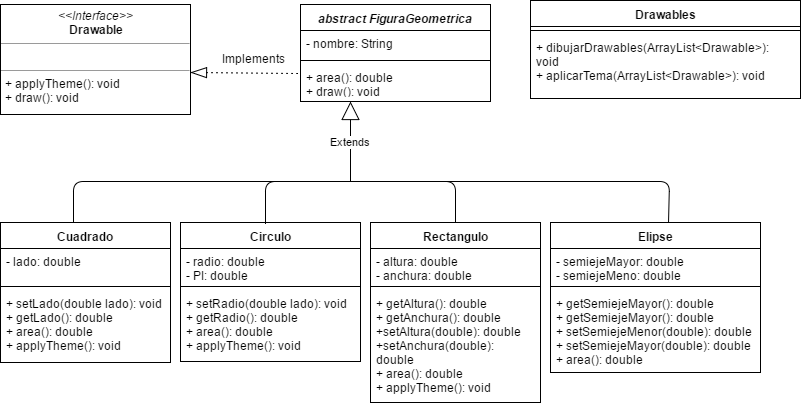

The diagram above was exported from draw.io. Its source (the exported page's mxGraphModel, read from the mxfile embedded in the PNG):
<mxGraphModel dx="1426" dy="783" grid="1" gridSize="10" guides="1" tooltips="1" connect="1" arrows="1" fold="1" page="1" pageScale="1" pageWidth="826" pageHeight="1169" background="#ffffff" math="0" shadow="0">
  <root>
    <mxCell id="0" />
    <mxCell id="1" parent="0" />
    <mxCell id="6" value="&lt;i&gt;abstract FiguraGeometrica&lt;/i&gt;" style="swimlane;html=1;fontStyle=1;align=center;verticalAlign=top;childLayout=stackLayout;horizontal=1;startSize=26;horizontalStack=0;resizeParent=1;resizeLast=0;collapsible=1;marginBottom=0;swimlaneFillColor=#ffffff;" parent="1" vertex="1">
      <mxGeometry x="310" y="223" width="190" height="97" as="geometry">
        <mxRectangle x="270" y="283" width="180" height="26" as="alternateBounds" />
      </mxGeometry>
    </mxCell>
    <mxCell id="7" value="- nombre: String" style="text;html=1;strokeColor=none;fillColor=none;align=left;verticalAlign=top;spacingLeft=4;spacingRight=4;whiteSpace=wrap;overflow=hidden;rotatable=0;points=[[0,0.5],[1,0.5]];portConstraint=eastwest;" parent="6" vertex="1">
      <mxGeometry y="26" width="190" height="26" as="geometry" />
    </mxCell>
    <mxCell id="8" value="" style="line;html=1;strokeWidth=1;fillColor=none;align=left;verticalAlign=middle;spacingTop=-1;spacingLeft=3;spacingRight=3;rotatable=0;labelPosition=right;points=[];portConstraint=eastwest;" parent="6" vertex="1">
      <mxGeometry y="52" width="190" height="8" as="geometry" />
    </mxCell>
    <mxCell id="9" value="+ area(): double&lt;div&gt;&lt;span&gt;+ draw(): void&lt;/span&gt;&lt;br&gt;&lt;/div&gt;" style="text;html=1;strokeColor=none;fillColor=none;align=left;verticalAlign=top;spacingLeft=4;spacingRight=4;whiteSpace=wrap;overflow=hidden;rotatable=0;points=[[0,0.5],[1,0.5]];portConstraint=eastwest;" parent="6" vertex="1">
      <mxGeometry y="60" width="190" height="30" as="geometry" />
    </mxCell>
    <mxCell id="10" value="Drawables" style="swimlane;html=1;fontStyle=1;align=center;verticalAlign=top;childLayout=stackLayout;horizontal=1;startSize=26;horizontalStack=0;resizeParent=1;resizeLast=0;collapsible=1;marginBottom=0;swimlaneFillColor=#ffffff;" parent="1" vertex="1">
      <mxGeometry x="540" y="219" width="270" height="98" as="geometry" />
    </mxCell>
    <mxCell id="12" value="" style="line;html=1;strokeWidth=1;fillColor=none;align=left;verticalAlign=middle;spacingTop=-1;spacingLeft=3;spacingRight=3;rotatable=0;labelPosition=right;points=[];portConstraint=eastwest;" parent="10" vertex="1">
      <mxGeometry y="26" width="270" height="8" as="geometry" />
    </mxCell>
    <mxCell id="13" value="+ dibujarDrawables(ArrayList&amp;lt;Drawable&amp;gt;): void&lt;div&gt;&lt;span&gt;+&amp;nbsp;&lt;/span&gt;&lt;span&gt;aplicarTema&lt;/span&gt;&lt;span&gt;(&lt;/span&gt;&lt;span&gt;ArrayList&amp;lt;&lt;span&gt;Drawable&lt;/span&gt;&amp;gt;&lt;/span&gt;&lt;span&gt;): void&lt;/span&gt;&lt;br&gt;&lt;/div&gt;" style="text;html=1;strokeColor=none;fillColor=none;align=left;verticalAlign=top;spacingLeft=4;spacingRight=4;whiteSpace=wrap;overflow=hidden;rotatable=0;points=[[0,0.5],[1,0.5]];portConstraint=eastwest;" parent="10" vertex="1">
      <mxGeometry y="34" width="270" height="60" as="geometry" />
    </mxCell>
    <mxCell id="14" value="&lt;p style=&quot;margin: 0px ; margin-top: 4px ; text-align: center&quot;&gt;&lt;i&gt;&amp;lt;&amp;lt;Interface&amp;gt;&amp;gt;&lt;/i&gt;&lt;br&gt;&lt;b&gt;Drawable&lt;/b&gt;&lt;/p&gt;&lt;hr size=&quot;1&quot;&gt;&lt;p style=&quot;margin: 0px ; margin-left: 4px&quot;&gt;&lt;br&gt;&lt;/p&gt;&lt;hr size=&quot;1&quot;&gt;&lt;p style=&quot;margin: 0px ; margin-left: 4px&quot;&gt;+ applyTheme():&amp;nbsp;&lt;span&gt;void&lt;/span&gt;&lt;/p&gt;&lt;p style=&quot;margin: 0px ; margin-left: 4px&quot;&gt;+ draw(): void&lt;br&gt;&lt;/p&gt;" style="verticalAlign=top;align=left;overflow=fill;fontSize=12;fontFamily=Helvetica;html=1;" parent="1" vertex="1">
      <mxGeometry x="10" y="223" width="190" height="110" as="geometry" />
    </mxCell>
    <mxCell id="20" value="Cuadrado" style="swimlane;html=1;fontStyle=1;align=center;verticalAlign=top;childLayout=stackLayout;horizontal=1;startSize=26;horizontalStack=0;resizeParent=1;resizeLast=0;collapsible=1;marginBottom=0;swimlaneFillColor=#ffffff;" parent="1" vertex="1">
      <mxGeometry x="10" y="441" width="170" height="140" as="geometry" />
    </mxCell>
    <mxCell id="21" value="- lado: double" style="text;html=1;strokeColor=none;fillColor=none;align=left;verticalAlign=top;spacingLeft=4;spacingRight=4;whiteSpace=wrap;overflow=hidden;rotatable=0;points=[[0,0.5],[1,0.5]];portConstraint=eastwest;" parent="20" vertex="1">
      <mxGeometry y="26" width="170" height="34" as="geometry" />
    </mxCell>
    <mxCell id="22" value="" style="line;html=1;strokeWidth=1;fillColor=none;align=left;verticalAlign=middle;spacingTop=-1;spacingLeft=3;spacingRight=3;rotatable=0;labelPosition=right;points=[];portConstraint=eastwest;" parent="20" vertex="1">
      <mxGeometry y="60" width="170" height="8" as="geometry" />
    </mxCell>
    <mxCell id="23" value="+ setLado(double lado): void&lt;div&gt;+ getLado&lt;span&gt;(): double&lt;/span&gt;&lt;/div&gt;&lt;div&gt;+ area&lt;span&gt;(): double&lt;/span&gt;&lt;/div&gt;&lt;div&gt;+ applyTheme&lt;span&gt;(): void&lt;/span&gt;&lt;/div&gt;&lt;div&gt;&lt;span&gt;&lt;br&gt;&lt;/span&gt;&lt;/div&gt;" style="text;html=1;strokeColor=none;fillColor=none;align=left;verticalAlign=top;spacingLeft=4;spacingRight=4;whiteSpace=wrap;overflow=hidden;rotatable=0;points=[[0,0.5],[1,0.5]];portConstraint=eastwest;" parent="20" vertex="1">
      <mxGeometry y="68" width="170" height="72" as="geometry" />
    </mxCell>
    <mxCell id="24" value="Circulo" style="swimlane;html=1;fontStyle=1;align=center;verticalAlign=top;childLayout=stackLayout;horizontal=1;startSize=26;horizontalStack=0;resizeParent=1;resizeLast=0;collapsible=1;marginBottom=0;swimlaneFillColor=#ffffff;" parent="1" vertex="1">
      <mxGeometry x="190" y="441" width="180" height="139" as="geometry" />
    </mxCell>
    <mxCell id="25" value="- radio: double&lt;div&gt;- PI:&amp;nbsp;&lt;span&gt;double&lt;/span&gt;&lt;/div&gt;" style="text;html=1;strokeColor=none;fillColor=none;align=left;verticalAlign=top;spacingLeft=4;spacingRight=4;whiteSpace=wrap;overflow=hidden;rotatable=0;points=[[0,0.5],[1,0.5]];portConstraint=eastwest;" parent="24" vertex="1">
      <mxGeometry y="26" width="180" height="34" as="geometry" />
    </mxCell>
    <mxCell id="26" value="" style="line;html=1;strokeWidth=1;fillColor=none;align=left;verticalAlign=middle;spacingTop=-1;spacingLeft=3;spacingRight=3;rotatable=0;labelPosition=right;points=[];portConstraint=eastwest;" parent="24" vertex="1">
      <mxGeometry y="60" width="180" height="8" as="geometry" />
    </mxCell>
    <mxCell id="27" value="+ setRadio(double lado): void&lt;div&gt;+ getRadio&lt;span&gt;(): double&lt;/span&gt;&lt;/div&gt;&lt;div&gt;+ area&lt;span&gt;(): double&lt;/span&gt;&lt;/div&gt;&lt;div&gt;+ applyTheme&lt;span&gt;(): void&lt;/span&gt;&lt;/div&gt;&lt;div&gt;&lt;span&gt;&lt;br&gt;&lt;/span&gt;&lt;/div&gt;" style="text;html=1;strokeColor=none;fillColor=none;align=left;verticalAlign=top;spacingLeft=4;spacingRight=4;whiteSpace=wrap;overflow=hidden;rotatable=0;points=[[0,0.5],[1,0.5]];portConstraint=eastwest;" parent="24" vertex="1">
      <mxGeometry y="68" width="180" height="62" as="geometry" />
    </mxCell>
    <mxCell id="28" value="Rectangulo" style="swimlane;html=1;fontStyle=1;align=center;verticalAlign=top;childLayout=stackLayout;horizontal=1;startSize=26;horizontalStack=0;resizeParent=1;resizeLast=0;collapsible=1;marginBottom=0;swimlaneFillColor=#ffffff;" parent="1" vertex="1">
      <mxGeometry x="380" y="441" width="170" height="180" as="geometry" />
    </mxCell>
    <mxCell id="29" value="- altura: double&lt;div&gt;- anchura:&amp;nbsp;&lt;span&gt;double&lt;/span&gt;&lt;/div&gt;" style="text;html=1;strokeColor=none;fillColor=none;align=left;verticalAlign=top;spacingLeft=4;spacingRight=4;whiteSpace=wrap;overflow=hidden;rotatable=0;points=[[0,0.5],[1,0.5]];portConstraint=eastwest;" parent="28" vertex="1">
      <mxGeometry y="26" width="170" height="34" as="geometry" />
    </mxCell>
    <mxCell id="30" value="" style="line;html=1;strokeWidth=1;fillColor=none;align=left;verticalAlign=middle;spacingTop=-1;spacingLeft=3;spacingRight=3;rotatable=0;labelPosition=right;points=[];portConstraint=eastwest;" parent="28" vertex="1">
      <mxGeometry y="60" width="170" height="8" as="geometry" />
    </mxCell>
    <mxCell id="31" value="&lt;div&gt;+ getAltura&lt;span&gt;(): double&lt;/span&gt;&lt;/div&gt;&lt;div&gt;+ getAnchura&lt;span&gt;(): double&lt;/span&gt;&lt;/div&gt;&lt;div&gt;+setAltura&lt;span&gt;(double): double&lt;/span&gt;&lt;/div&gt;&lt;div&gt;+setAnchura&lt;span&gt;(double): double&lt;/span&gt;&lt;/div&gt;&lt;div&gt;+ area&lt;span&gt;(): double&lt;/span&gt;&lt;/div&gt;&lt;div&gt;+ applyTheme&lt;span&gt;(): void&lt;/span&gt;&lt;/div&gt;&lt;div&gt;&lt;span&gt;&lt;br&gt;&lt;/span&gt;&lt;/div&gt;" style="text;html=1;strokeColor=none;fillColor=none;align=left;verticalAlign=top;spacingLeft=4;spacingRight=4;whiteSpace=wrap;overflow=hidden;rotatable=0;points=[[0,0.5],[1,0.5]];portConstraint=eastwest;" parent="28" vertex="1">
      <mxGeometry y="68" width="170" height="112" as="geometry" />
    </mxCell>
    <mxCell id="5540e21d474ed57-33" value="Extends" style="endArrow=block;endSize=16;endFill=0;html=1;" parent="1" edge="1">
      <mxGeometry width="160" relative="1" as="geometry">
        <mxPoint x="360" y="400" as="sourcePoint" />
        <mxPoint x="360" y="320" as="targetPoint" />
      </mxGeometry>
    </mxCell>
    <mxCell id="5540e21d474ed57-35" value="" style="endArrow=none;html=1;" parent="1" edge="1">
      <mxGeometry width="50" height="50" relative="1" as="geometry">
        <mxPoint x="83" y="440" as="sourcePoint" />
        <mxPoint x="330" y="400" as="targetPoint" />
        <Array as="points">
          <mxPoint x="83" y="400" />
        </Array>
      </mxGeometry>
    </mxCell>
    <mxCell id="5540e21d474ed57-36" value="" style="endArrow=none;html=1;exitX=0.563;exitY=0.006;exitPerimeter=0;" parent="1" source="16" edge="1">
      <mxGeometry width="50" height="50" relative="1" as="geometry">
        <mxPoint x="390" y="410" as="sourcePoint" />
        <mxPoint x="330" y="400" as="targetPoint" />
        <Array as="points">
          <mxPoint x="679" y="400" />
        </Array>
      </mxGeometry>
    </mxCell>
    <mxCell id="5540e21d474ed57-37" value="" style="endArrow=none;html=1;exitX=0.5;exitY=0;" parent="1" source="28" edge="1">
      <mxGeometry width="50" height="50" relative="1" as="geometry">
        <mxPoint x="430" y="430" as="sourcePoint" />
        <mxPoint x="330" y="400" as="targetPoint" />
        <Array as="points">
          <mxPoint x="465" y="400" />
        </Array>
      </mxGeometry>
    </mxCell>
    <mxCell id="5540e21d474ed57-38" value="" style="endArrow=none;html=1;exitX=0.471;exitY=0.009;exitPerimeter=0;" parent="1" source="24" edge="1">
      <mxGeometry width="50" height="50" relative="1" as="geometry">
        <mxPoint x="510" y="430" as="sourcePoint" />
        <mxPoint x="330" y="400" as="targetPoint" />
        <Array as="points">
          <mxPoint x="275" y="400" />
        </Array>
      </mxGeometry>
    </mxCell>
    <mxCell id="5540e21d474ed57-39" value="" style="endArrow=none;html=1;dashed=1;dashPattern=1 4;startArrow=blockThin;startFill=0;exitX=1;exitY=0.618;strokeWidth=1;endSize=15;startSize=14;exitPerimeter=0;entryX=-0.016;entryY=0.3;entryPerimeter=0;" parent="1" source="14" target="9" edge="1">
      <mxGeometry width="50" height="50" relative="1" as="geometry">
        <mxPoint x="270" y="180" as="sourcePoint" />
        <mxPoint x="300" y="284" as="targetPoint" />
      </mxGeometry>
    </mxCell>
    <mxCell id="16" value="Elipse&lt;div&gt;&lt;br&gt;&lt;/div&gt;" style="swimlane;html=1;fontStyle=1;align=center;verticalAlign=top;childLayout=stackLayout;horizontal=1;startSize=26;horizontalStack=0;resizeParent=1;resizeLast=0;collapsible=1;marginBottom=0;swimlaneFillColor=#ffffff;" parent="1" vertex="1">
      <mxGeometry x="560" y="441" width="210" height="150" as="geometry" />
    </mxCell>
    <mxCell id="17" value="- semiejeMayor: double&lt;div&gt;- semiejeMeno:&amp;nbsp;&lt;span&gt;double&lt;/span&gt;&lt;/div&gt;" style="text;html=1;strokeColor=none;fillColor=none;align=left;verticalAlign=top;spacingLeft=4;spacingRight=4;whiteSpace=wrap;overflow=hidden;rotatable=0;points=[[0,0.5],[1,0.5]];portConstraint=eastwest;" parent="16" vertex="1">
      <mxGeometry y="26" width="210" height="34" as="geometry" />
    </mxCell>
    <mxCell id="18" value="" style="line;html=1;strokeWidth=1;fillColor=none;align=left;verticalAlign=middle;spacingTop=-1;spacingLeft=3;spacingRight=3;rotatable=0;labelPosition=right;points=[];portConstraint=eastwest;" parent="16" vertex="1">
      <mxGeometry y="60" width="210" height="8" as="geometry" />
    </mxCell>
    <mxCell id="19" value="+ getSemiejeMayor(): double&lt;div&gt;+ getSemiejeMayor&lt;span&gt;():&amp;nbsp;&lt;/span&gt;&lt;span&gt;double&lt;/span&gt;&lt;/div&gt;&lt;div&gt;+ setSemiejeMenor&lt;span&gt;(&lt;/span&gt;&lt;span&gt;double&lt;/span&gt;&lt;span&gt;):&amp;nbsp;&lt;/span&gt;&lt;span&gt;double&lt;/span&gt;&lt;/div&gt;&lt;div&gt;+ setSemiejeMayor&lt;span&gt;(&lt;/span&gt;&lt;span&gt;double&lt;/span&gt;&lt;span&gt;):&amp;nbsp;&lt;/span&gt;&lt;span&gt;double&lt;/span&gt;&lt;/div&gt;&lt;div&gt;+ area&lt;span&gt;():&amp;nbsp;&lt;/span&gt;&lt;span&gt;double&lt;/span&gt;&lt;/div&gt;&lt;div&gt;&lt;br&gt;&lt;/div&gt;" style="text;html=1;strokeColor=none;fillColor=none;align=left;verticalAlign=top;spacingLeft=4;spacingRight=4;whiteSpace=wrap;overflow=hidden;rotatable=0;points=[[0,0.5],[1,0.5]];portConstraint=eastwest;" parent="16" vertex="1">
      <mxGeometry y="68" width="210" height="82" as="geometry" />
    </mxCell>
    <mxCell id="46" value="Implements" style="text;html=1;resizable=0;points=[];autosize=1;align=left;verticalAlign=top;spacingTop=-4;" parent="1" vertex="1">
      <mxGeometry x="230" y="268" width="80" height="20" as="geometry" />
    </mxCell>
  </root>
</mxGraphModel>